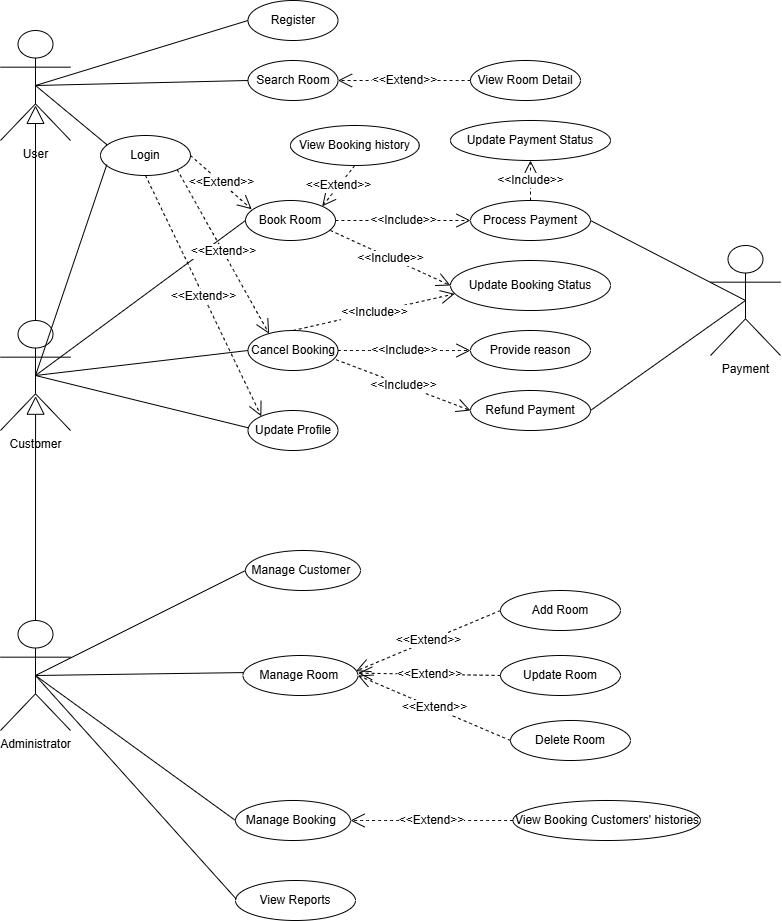

The diagram above was exported from draw.io. Its source (the exported page's mxGraphModel, read from the mxfile embedded in the PNG):
<mxGraphModel dx="1591" dy="877" grid="1" gridSize="10" guides="1" tooltips="1" connect="1" arrows="1" fold="1" page="1" pageScale="1" pageWidth="850" pageHeight="1100" math="0" shadow="0">
  <root>
    <mxCell id="UrnDDrpQBV8yIuViMth_-0" />
    <mxCell id="UrnDDrpQBV8yIuViMth_-1" parent="UrnDDrpQBV8yIuViMth_-0" />
    <mxCell id="6AJYu_eLg-FY4h-6svBe-5" value="User" style="shape=umlActor;verticalLabelPosition=bottom;verticalAlign=top;html=1;" parent="UrnDDrpQBV8yIuViMth_-1" vertex="1">
      <mxGeometry x="40" y="40" width="70" height="110" as="geometry" />
    </mxCell>
    <mxCell id="6AJYu_eLg-FY4h-6svBe-6" value="Customer" style="shape=umlActor;verticalLabelPosition=bottom;verticalAlign=top;html=1;" parent="UrnDDrpQBV8yIuViMth_-1" vertex="1">
      <mxGeometry x="40" y="330" width="70" height="110" as="geometry" />
    </mxCell>
    <mxCell id="6AJYu_eLg-FY4h-6svBe-7" value="Administrator" style="shape=umlActor;verticalLabelPosition=bottom;verticalAlign=top;html=1;" parent="UrnDDrpQBV8yIuViMth_-1" vertex="1">
      <mxGeometry x="40" y="630" width="70" height="110" as="geometry" />
    </mxCell>
    <mxCell id="y2MKSPr3jJT4YieBlcO9-0" value="" style="endArrow=block;endSize=16;endFill=0;html=1;rounded=0;fontSize=12;curved=1;exitX=0.5;exitY=0;exitDx=0;exitDy=0;exitPerimeter=0;entryX=0.501;entryY=0.688;entryDx=0;entryDy=0;entryPerimeter=0;" parent="UrnDDrpQBV8yIuViMth_-1" source="6AJYu_eLg-FY4h-6svBe-7" target="6AJYu_eLg-FY4h-6svBe-6" edge="1">
      <mxGeometry width="160" relative="1" as="geometry">
        <mxPoint x="220" y="280" as="sourcePoint" />
        <mxPoint x="380" y="280" as="targetPoint" />
      </mxGeometry>
    </mxCell>
    <mxCell id="y2MKSPr3jJT4YieBlcO9-1" value="" style="endArrow=block;endSize=16;endFill=0;html=1;rounded=0;fontSize=12;curved=1;exitX=0.5;exitY=0;exitDx=0;exitDy=0;exitPerimeter=0;entryX=0.5;entryY=0.681;entryDx=0;entryDy=0;entryPerimeter=0;" parent="UrnDDrpQBV8yIuViMth_-1" source="6AJYu_eLg-FY4h-6svBe-6" target="6AJYu_eLg-FY4h-6svBe-5" edge="1">
      <mxGeometry width="160" relative="1" as="geometry">
        <mxPoint x="74.88" y="234" as="sourcePoint" />
        <mxPoint x="74.88" y="120" as="targetPoint" />
      </mxGeometry>
    </mxCell>
    <mxCell id="51CUOwSgagCxjKBUfJgv-0" value="Register" style="ellipse;whiteSpace=wrap;html=1;" parent="UrnDDrpQBV8yIuViMth_-1" vertex="1">
      <mxGeometry x="287.5" y="10" width="90" height="40" as="geometry" />
    </mxCell>
    <mxCell id="K-E5PhIpW2zmvYgvs3VL-0" value="Login" style="ellipse;whiteSpace=wrap;html=1;" parent="UrnDDrpQBV8yIuViMth_-1" vertex="1">
      <mxGeometry x="140" y="145" width="90" height="40" as="geometry" />
    </mxCell>
    <mxCell id="K-E5PhIpW2zmvYgvs3VL-1" value="Search Room" style="ellipse;whiteSpace=wrap;html=1;" parent="UrnDDrpQBV8yIuViMth_-1" vertex="1">
      <mxGeometry x="287.5" y="70" width="90" height="40" as="geometry" />
    </mxCell>
    <mxCell id="K-E5PhIpW2zmvYgvs3VL-2" value="View Room Detail" style="ellipse;whiteSpace=wrap;html=1;" parent="UrnDDrpQBV8yIuViMth_-1" vertex="1">
      <mxGeometry x="510" y="70" width="110" height="40" as="geometry" />
    </mxCell>
    <mxCell id="K-E5PhIpW2zmvYgvs3VL-3" value="Book Room" style="ellipse;whiteSpace=wrap;html=1;" parent="UrnDDrpQBV8yIuViMth_-1" vertex="1">
      <mxGeometry x="285" y="210" width="90" height="40" as="geometry" />
    </mxCell>
    <mxCell id="K-E5PhIpW2zmvYgvs3VL-4" value="Cancel Booking" style="ellipse;whiteSpace=wrap;html=1;" parent="UrnDDrpQBV8yIuViMth_-1" vertex="1">
      <mxGeometry x="287.5" y="340" width="90" height="40" as="geometry" />
    </mxCell>
    <mxCell id="K-E5PhIpW2zmvYgvs3VL-5" value="Update Profile" style="ellipse;whiteSpace=wrap;html=1;" parent="UrnDDrpQBV8yIuViMth_-1" vertex="1">
      <mxGeometry x="287.5" y="420" width="90" height="40" as="geometry" />
    </mxCell>
    <mxCell id="K-E5PhIpW2zmvYgvs3VL-7" value="" style="endArrow=none;html=1;rounded=0;fontSize=12;startSize=8;endSize=8;curved=1;exitX=0.5;exitY=0.5;exitDx=0;exitDy=0;exitPerimeter=0;entryX=0.07;entryY=0.729;entryDx=0;entryDy=0;entryPerimeter=0;" parent="UrnDDrpQBV8yIuViMth_-1" source="6AJYu_eLg-FY4h-6svBe-6" target="K-E5PhIpW2zmvYgvs3VL-0" edge="1">
      <mxGeometry relative="1" as="geometry">
        <mxPoint x="250" y="300" as="sourcePoint" />
        <mxPoint x="300" y="300" as="targetPoint" />
      </mxGeometry>
    </mxCell>
    <mxCell id="K-E5PhIpW2zmvYgvs3VL-9" value="" style="endArrow=none;html=1;rounded=0;fontSize=12;startSize=8;endSize=8;curved=1;exitX=0.5;exitY=0.5;exitDx=0;exitDy=0;exitPerimeter=0;entryX=0;entryY=0.5;entryDx=0;entryDy=0;" parent="UrnDDrpQBV8yIuViMth_-1" source="6AJYu_eLg-FY4h-6svBe-6" target="K-E5PhIpW2zmvYgvs3VL-3" edge="1">
      <mxGeometry relative="1" as="geometry">
        <mxPoint x="150" y="300" as="sourcePoint" />
        <mxPoint x="310" y="300" as="targetPoint" />
      </mxGeometry>
    </mxCell>
    <mxCell id="K-E5PhIpW2zmvYgvs3VL-10" value="" style="endArrow=none;html=1;rounded=0;fontSize=12;startSize=8;endSize=8;curved=1;exitX=0.5;exitY=0.5;exitDx=0;exitDy=0;exitPerimeter=0;entryX=0.075;entryY=0.237;entryDx=0;entryDy=0;entryPerimeter=0;" parent="UrnDDrpQBV8yIuViMth_-1" source="6AJYu_eLg-FY4h-6svBe-5" target="K-E5PhIpW2zmvYgvs3VL-0" edge="1">
      <mxGeometry relative="1" as="geometry">
        <mxPoint x="150" y="300" as="sourcePoint" />
        <mxPoint x="310" y="300" as="targetPoint" />
      </mxGeometry>
    </mxCell>
    <mxCell id="K-E5PhIpW2zmvYgvs3VL-11" value="" style="endArrow=none;html=1;rounded=0;fontSize=12;startSize=8;endSize=8;curved=1;exitX=0.5;exitY=0.5;exitDx=0;exitDy=0;exitPerimeter=0;entryX=0;entryY=0.5;entryDx=0;entryDy=0;" parent="UrnDDrpQBV8yIuViMth_-1" source="6AJYu_eLg-FY4h-6svBe-5" target="51CUOwSgagCxjKBUfJgv-0" edge="1">
      <mxGeometry relative="1" as="geometry">
        <mxPoint x="90" y="60" as="sourcePoint" />
        <mxPoint x="250" y="60" as="targetPoint" />
      </mxGeometry>
    </mxCell>
    <mxCell id="K-E5PhIpW2zmvYgvs3VL-13" value="&amp;lt;&amp;lt;Extend&amp;gt;&amp;gt;" style="endArrow=open;endSize=12;dashed=1;html=1;rounded=0;fontSize=12;curved=1;exitX=0;exitY=0.5;exitDx=0;exitDy=0;entryX=1;entryY=0.5;entryDx=0;entryDy=0;" parent="UrnDDrpQBV8yIuViMth_-1" source="K-E5PhIpW2zmvYgvs3VL-2" target="K-E5PhIpW2zmvYgvs3VL-1" edge="1">
      <mxGeometry x="0.0043" width="160" relative="1" as="geometry">
        <mxPoint x="375" y="80" as="sourcePoint" />
        <mxPoint x="450" y="180" as="targetPoint" />
        <mxPoint as="offset" />
      </mxGeometry>
    </mxCell>
    <mxCell id="K-E5PhIpW2zmvYgvs3VL-14" value="" style="endArrow=none;html=1;rounded=0;fontSize=12;startSize=8;endSize=8;curved=1;exitX=0.5;exitY=0.5;exitDx=0;exitDy=0;exitPerimeter=0;entryX=0;entryY=0.5;entryDx=0;entryDy=0;" parent="UrnDDrpQBV8yIuViMth_-1" source="6AJYu_eLg-FY4h-6svBe-6" target="K-E5PhIpW2zmvYgvs3VL-4" edge="1">
      <mxGeometry relative="1" as="geometry">
        <mxPoint x="190" y="400" as="sourcePoint" />
        <mxPoint x="350" y="400" as="targetPoint" />
      </mxGeometry>
    </mxCell>
    <mxCell id="K-E5PhIpW2zmvYgvs3VL-15" value="View Booking Customers' histories" style="ellipse;whiteSpace=wrap;html=1;" parent="UrnDDrpQBV8yIuViMth_-1" vertex="1">
      <mxGeometry x="552.5" y="810" width="187.5" height="40" as="geometry" />
    </mxCell>
    <mxCell id="K-E5PhIpW2zmvYgvs3VL-19" value="" style="endArrow=none;html=1;rounded=0;fontSize=12;startSize=8;endSize=8;curved=1;exitX=0.5;exitY=0.5;exitDx=0;exitDy=0;exitPerimeter=0;entryX=0.006;entryY=0.434;entryDx=0;entryDy=0;entryPerimeter=0;" parent="UrnDDrpQBV8yIuViMth_-1" source="6AJYu_eLg-FY4h-6svBe-6" target="K-E5PhIpW2zmvYgvs3VL-5" edge="1">
      <mxGeometry relative="1" as="geometry">
        <mxPoint x="190" y="340" as="sourcePoint" />
        <mxPoint x="350" y="340" as="targetPoint" />
      </mxGeometry>
    </mxCell>
    <mxCell id="MOWpEQJ3IFiL2NVkCkSt-0" value="" style="endArrow=none;html=1;rounded=0;fontSize=12;startSize=8;endSize=8;curved=1;exitX=0.5;exitY=0.5;exitDx=0;exitDy=0;exitPerimeter=0;entryX=0;entryY=0.5;entryDx=0;entryDy=0;" parent="UrnDDrpQBV8yIuViMth_-1" source="6AJYu_eLg-FY4h-6svBe-5" target="K-E5PhIpW2zmvYgvs3VL-1" edge="1">
      <mxGeometry relative="1" as="geometry">
        <mxPoint x="190" y="345" as="sourcePoint" />
        <mxPoint x="420" y="240" as="targetPoint" />
      </mxGeometry>
    </mxCell>
    <mxCell id="MJAMXIj_957C9b3A4cBw-2" value="Manage Customer&amp;nbsp;" style="ellipse;whiteSpace=wrap;html=1;" parent="UrnDDrpQBV8yIuViMth_-1" vertex="1">
      <mxGeometry x="285" y="560" width="115" height="40" as="geometry" />
    </mxCell>
    <mxCell id="7F_aqMi60t_3t1YzZgK6-1" value="View Reports" style="ellipse;whiteSpace=wrap;html=1;" parent="UrnDDrpQBV8yIuViMth_-1" vertex="1">
      <mxGeometry x="275" y="890" width="120" height="40" as="geometry" />
    </mxCell>
    <mxCell id="S0YKYzHzmhB7xRYEjnM6-0" value="" style="endArrow=none;html=1;rounded=0;fontSize=12;startSize=8;endSize=8;curved=1;exitX=0.5;exitY=0.5;exitDx=0;exitDy=0;exitPerimeter=0;entryX=0;entryY=0.5;entryDx=0;entryDy=0;" parent="UrnDDrpQBV8yIuViMth_-1" source="6AJYu_eLg-FY4h-6svBe-7" target="MJAMXIj_957C9b3A4cBw-2" edge="1">
      <mxGeometry relative="1" as="geometry">
        <mxPoint x="310" y="520" as="sourcePoint" />
        <mxPoint x="470" y="520" as="targetPoint" />
      </mxGeometry>
    </mxCell>
    <mxCell id="S0YKYzHzmhB7xRYEjnM6-6" value="Manage Room&amp;nbsp;" style="ellipse;whiteSpace=wrap;html=1;" parent="UrnDDrpQBV8yIuViMth_-1" vertex="1">
      <mxGeometry x="282.5" y="665" width="115" height="40" as="geometry" />
    </mxCell>
    <mxCell id="S0YKYzHzmhB7xRYEjnM6-7" value="" style="endArrow=none;html=1;rounded=0;fontSize=12;startSize=8;endSize=8;curved=1;exitX=0.5;exitY=0.5;exitDx=0;exitDy=0;exitPerimeter=0;entryX=0.002;entryY=0.427;entryDx=0;entryDy=0;entryPerimeter=0;" parent="UrnDDrpQBV8yIuViMth_-1" source="6AJYu_eLg-FY4h-6svBe-7" target="S0YKYzHzmhB7xRYEjnM6-6" edge="1">
      <mxGeometry relative="1" as="geometry">
        <mxPoint x="110" y="500" as="sourcePoint" />
        <mxPoint x="490" y="560" as="targetPoint" />
      </mxGeometry>
    </mxCell>
    <mxCell id="S0YKYzHzmhB7xRYEjnM6-8" value="Manage Booking&amp;nbsp;" style="ellipse;whiteSpace=wrap;html=1;" parent="UrnDDrpQBV8yIuViMth_-1" vertex="1">
      <mxGeometry x="275" y="810" width="115" height="40" as="geometry" />
    </mxCell>
    <mxCell id="S0YKYzHzmhB7xRYEjnM6-9" value="" style="endArrow=none;html=1;rounded=0;fontSize=12;startSize=8;endSize=8;curved=1;exitX=0.5;exitY=0.5;exitDx=0;exitDy=0;exitPerimeter=0;entryX=0;entryY=0.5;entryDx=0;entryDy=0;" parent="UrnDDrpQBV8yIuViMth_-1" source="6AJYu_eLg-FY4h-6svBe-7" target="S0YKYzHzmhB7xRYEjnM6-8" edge="1">
      <mxGeometry relative="1" as="geometry">
        <mxPoint x="200" y="610" as="sourcePoint" />
        <mxPoint x="360" y="610" as="targetPoint" />
      </mxGeometry>
    </mxCell>
    <mxCell id="S0YKYzHzmhB7xRYEjnM6-10" value="" style="endArrow=none;html=1;rounded=0;fontSize=12;startSize=8;endSize=8;curved=1;exitX=0.5;exitY=0.5;exitDx=0;exitDy=0;exitPerimeter=0;entryX=0.007;entryY=0.467;entryDx=0;entryDy=0;entryPerimeter=0;" parent="UrnDDrpQBV8yIuViMth_-1" source="6AJYu_eLg-FY4h-6svBe-7" target="7F_aqMi60t_3t1YzZgK6-1" edge="1">
      <mxGeometry relative="1" as="geometry">
        <mxPoint x="140" y="670" as="sourcePoint" />
        <mxPoint x="300" y="670" as="targetPoint" />
      </mxGeometry>
    </mxCell>
    <mxCell id="IcOLtqc6dSVm80dSjHs1-1" value="Payment" style="shape=umlActor;verticalLabelPosition=bottom;verticalAlign=top;html=1;" parent="UrnDDrpQBV8yIuViMth_-1" vertex="1">
      <mxGeometry x="750" y="255" width="70" height="110" as="geometry" />
    </mxCell>
    <mxCell id="-lYSCxT5fo6fBcy1ogJy-0" value="Process Payment" style="ellipse;whiteSpace=wrap;html=1;" parent="UrnDDrpQBV8yIuViMth_-1" vertex="1">
      <mxGeometry x="510" y="210" width="120" height="40" as="geometry" />
    </mxCell>
    <mxCell id="EqEcgOE91a9RLWxIo-SB-0" value="Refund Payment" style="ellipse;whiteSpace=wrap;html=1;" parent="UrnDDrpQBV8yIuViMth_-1" vertex="1">
      <mxGeometry x="510" y="400" width="120" height="40" as="geometry" />
    </mxCell>
    <mxCell id="7EFtnVLbadEn1L32jQEE-3" value="Provide reason" style="ellipse;whiteSpace=wrap;html=1;" parent="UrnDDrpQBV8yIuViMth_-1" vertex="1">
      <mxGeometry x="510" y="340" width="120" height="40" as="geometry" />
    </mxCell>
    <mxCell id="7EFtnVLbadEn1L32jQEE-6" value="&amp;lt;&amp;lt;Include&amp;gt;&amp;gt;" style="endArrow=open;endSize=12;dashed=1;html=1;rounded=0;fontSize=12;curved=1;entryX=0;entryY=0.5;entryDx=0;entryDy=0;exitX=1;exitY=0.5;exitDx=0;exitDy=0;" parent="UrnDDrpQBV8yIuViMth_-1" source="K-E5PhIpW2zmvYgvs3VL-3" target="-lYSCxT5fo6fBcy1ogJy-0" edge="1">
      <mxGeometry x="0.0043" width="160" relative="1" as="geometry">
        <mxPoint x="670" y="180" as="sourcePoint" />
        <mxPoint x="510" y="180" as="targetPoint" />
        <mxPoint as="offset" />
      </mxGeometry>
    </mxCell>
    <mxCell id="7EFtnVLbadEn1L32jQEE-9" value="" style="endArrow=none;html=1;rounded=0;exitX=1;exitY=0.5;exitDx=0;exitDy=0;entryX=0.5;entryY=0.5;entryDx=0;entryDy=0;entryPerimeter=0;" parent="UrnDDrpQBV8yIuViMth_-1" source="-lYSCxT5fo6fBcy1ogJy-0" target="IcOLtqc6dSVm80dSjHs1-1" edge="1">
      <mxGeometry relative="1" as="geometry">
        <mxPoint x="630" y="410" as="sourcePoint" />
        <mxPoint x="790" y="410" as="targetPoint" />
      </mxGeometry>
    </mxCell>
    <mxCell id="7EFtnVLbadEn1L32jQEE-10" value="" style="endArrow=none;html=1;rounded=0;exitX=1;exitY=0.5;exitDx=0;exitDy=0;entryX=0.5;entryY=0.5;entryDx=0;entryDy=0;entryPerimeter=0;" parent="UrnDDrpQBV8yIuViMth_-1" source="EqEcgOE91a9RLWxIo-SB-0" target="IcOLtqc6dSVm80dSjHs1-1" edge="1">
      <mxGeometry relative="1" as="geometry">
        <mxPoint x="630" y="410" as="sourcePoint" />
        <mxPoint x="790" y="410" as="targetPoint" />
      </mxGeometry>
    </mxCell>
    <mxCell id="7EFtnVLbadEn1L32jQEE-14" value="&amp;lt;&amp;lt;Extend&amp;gt;&amp;gt;" style="endArrow=open;endSize=12;dashed=1;html=1;rounded=0;fontSize=12;curved=1;exitX=1;exitY=0.5;exitDx=0;exitDy=0;entryX=0.069;entryY=0.219;entryDx=0;entryDy=0;entryPerimeter=0;" parent="UrnDDrpQBV8yIuViMth_-1" source="K-E5PhIpW2zmvYgvs3VL-0" target="K-E5PhIpW2zmvYgvs3VL-3" edge="1">
      <mxGeometry x="0.0043" width="160" relative="1" as="geometry">
        <mxPoint x="580" y="180" as="sourcePoint" />
        <mxPoint x="430" y="180" as="targetPoint" />
        <mxPoint as="offset" />
      </mxGeometry>
    </mxCell>
    <mxCell id="aDkxnnmF89D0r2a39wk7-0" value="&lt;span style=&quot;text-align: left;&quot;&gt;Update Payment Status&lt;/span&gt;" style="ellipse;whiteSpace=wrap;html=1;" parent="UrnDDrpQBV8yIuViMth_-1" vertex="1">
      <mxGeometry x="490" y="130" width="160" height="40" as="geometry" />
    </mxCell>
    <mxCell id="OnslrfWybp3Jm4kuXKlc-4" value="&amp;lt;&amp;lt;Extend&amp;gt;&amp;gt;" style="endArrow=open;endSize=12;dashed=1;html=1;rounded=0;fontSize=12;curved=1;exitX=0.5;exitY=1;exitDx=0;exitDy=0;entryX=0;entryY=0;entryDx=0;entryDy=0;" parent="UrnDDrpQBV8yIuViMth_-1" source="K-E5PhIpW2zmvYgvs3VL-0" target="K-E5PhIpW2zmvYgvs3VL-5" edge="1">
      <mxGeometry x="0.0043" width="160" relative="1" as="geometry">
        <mxPoint x="200" y="260" as="sourcePoint" />
        <mxPoint x="250" y="330" as="targetPoint" />
        <mxPoint as="offset" />
      </mxGeometry>
    </mxCell>
    <mxCell id="OnslrfWybp3Jm4kuXKlc-5" value="&amp;lt;&amp;lt;Extend&amp;gt;&amp;gt;" style="endArrow=open;endSize=12;dashed=1;html=1;rounded=0;fontSize=12;curved=1;exitX=1;exitY=1;exitDx=0;exitDy=0;entryX=0.234;entryY=0.08;entryDx=0;entryDy=0;entryPerimeter=0;" parent="UrnDDrpQBV8yIuViMth_-1" source="K-E5PhIpW2zmvYgvs3VL-0" target="K-E5PhIpW2zmvYgvs3VL-4" edge="1">
      <mxGeometry x="0.0043" width="160" relative="1" as="geometry">
        <mxPoint x="290" y="300" as="sourcePoint" />
        <mxPoint x="383" y="325" as="targetPoint" />
        <mxPoint as="offset" />
      </mxGeometry>
    </mxCell>
    <mxCell id="YVWK38Dw_oWeI6W538j9-0" value="Add Room" style="ellipse;whiteSpace=wrap;html=1;" parent="UrnDDrpQBV8yIuViMth_-1" vertex="1">
      <mxGeometry x="540" y="600" width="120" height="40" as="geometry" />
    </mxCell>
    <mxCell id="YVWK38Dw_oWeI6W538j9-2" value="Update Room" style="ellipse;whiteSpace=wrap;html=1;" parent="UrnDDrpQBV8yIuViMth_-1" vertex="1">
      <mxGeometry x="540" y="665" width="120" height="40" as="geometry" />
    </mxCell>
    <mxCell id="YVWK38Dw_oWeI6W538j9-3" value="Delete Room" style="ellipse;whiteSpace=wrap;html=1;" parent="UrnDDrpQBV8yIuViMth_-1" vertex="1">
      <mxGeometry x="550" y="730" width="120" height="40" as="geometry" />
    </mxCell>
    <mxCell id="JU9bQ2UaTN4eygy_XA7k-0" value="&lt;span style=&quot;text-align: left;&quot;&gt;Update Booking Status&lt;/span&gt;" style="ellipse;whiteSpace=wrap;html=1;" parent="UrnDDrpQBV8yIuViMth_-1" vertex="1">
      <mxGeometry x="490" y="270" width="160" height="50" as="geometry" />
    </mxCell>
    <mxCell id="JU9bQ2UaTN4eygy_XA7k-1" value="&amp;lt;&amp;lt;Include&amp;gt;&amp;gt;" style="endArrow=open;endSize=12;dashed=1;html=1;rounded=0;fontSize=12;curved=1;entryX=0.026;entryY=0.667;entryDx=0;entryDy=0;exitX=0.5;exitY=0;exitDx=0;exitDy=0;entryPerimeter=0;" parent="UrnDDrpQBV8yIuViMth_-1" source="K-E5PhIpW2zmvYgvs3VL-4" target="JU9bQ2UaTN4eygy_XA7k-0" edge="1">
      <mxGeometry x="0.0043" width="160" relative="1" as="geometry">
        <mxPoint x="560" y="300" as="sourcePoint" />
        <mxPoint x="692" y="300" as="targetPoint" />
        <mxPoint as="offset" />
      </mxGeometry>
    </mxCell>
    <mxCell id="JU9bQ2UaTN4eygy_XA7k-2" value="&amp;lt;&amp;lt;Include&amp;gt;&amp;gt;" style="endArrow=open;endSize=12;dashed=1;html=1;rounded=0;fontSize=12;curved=1;entryX=0;entryY=0.5;entryDx=0;entryDy=0;exitX=0.944;exitY=0.75;exitDx=0;exitDy=0;exitPerimeter=0;" parent="UrnDDrpQBV8yIuViMth_-1" source="K-E5PhIpW2zmvYgvs3VL-3" target="JU9bQ2UaTN4eygy_XA7k-0" edge="1">
      <mxGeometry x="0.0043" width="160" relative="1" as="geometry">
        <mxPoint x="400" y="317" as="sourcePoint" />
        <mxPoint x="561" y="280" as="targetPoint" />
        <mxPoint as="offset" />
      </mxGeometry>
    </mxCell>
    <mxCell id="JU9bQ2UaTN4eygy_XA7k-9" value="&amp;lt;&amp;lt;Include&amp;gt;&amp;gt;" style="endArrow=open;endSize=12;dashed=1;html=1;rounded=0;fontSize=12;curved=1;entryX=0;entryY=0.5;entryDx=0;entryDy=0;exitX=0.979;exitY=0.73;exitDx=0;exitDy=0;exitPerimeter=0;" parent="UrnDDrpQBV8yIuViMth_-1" source="K-E5PhIpW2zmvYgvs3VL-4" target="EqEcgOE91a9RLWxIo-SB-0" edge="1">
      <mxGeometry x="0.0043" width="160" relative="1" as="geometry">
        <mxPoint x="420" y="470" as="sourcePoint" />
        <mxPoint x="540" y="525" as="targetPoint" />
        <mxPoint as="offset" />
      </mxGeometry>
    </mxCell>
    <mxCell id="JU9bQ2UaTN4eygy_XA7k-10" value="&amp;lt;&amp;lt;Include&amp;gt;&amp;gt;" style="endArrow=open;endSize=12;dashed=1;html=1;rounded=0;fontSize=12;curved=1;entryX=0.5;entryY=1;entryDx=0;entryDy=0;exitX=0.5;exitY=0;exitDx=0;exitDy=0;" parent="UrnDDrpQBV8yIuViMth_-1" source="-lYSCxT5fo6fBcy1ogJy-0" target="aDkxnnmF89D0r2a39wk7-0" edge="1">
      <mxGeometry x="0.0043" width="160" relative="1" as="geometry">
        <mxPoint x="720" y="170" as="sourcePoint" />
        <mxPoint x="854" y="221" as="targetPoint" />
        <mxPoint as="offset" />
      </mxGeometry>
    </mxCell>
    <mxCell id="JU9bQ2UaTN4eygy_XA7k-11" value="&amp;lt;&amp;lt;Extend&amp;gt;&amp;gt;" style="endArrow=open;endSize=12;dashed=1;html=1;rounded=0;fontSize=12;curved=1;exitX=0;exitY=0.5;exitDx=0;exitDy=0;entryX=0.983;entryY=0.39;entryDx=0;entryDy=0;entryPerimeter=0;" parent="UrnDDrpQBV8yIuViMth_-1" source="YVWK38Dw_oWeI6W538j9-0" target="S0YKYzHzmhB7xRYEjnM6-6" edge="1">
      <mxGeometry width="160" relative="1" as="geometry">
        <mxPoint x="623" y="640" as="sourcePoint" />
        <mxPoint x="490" y="640" as="targetPoint" />
        <mxPoint as="offset" />
      </mxGeometry>
    </mxCell>
    <mxCell id="JU9bQ2UaTN4eygy_XA7k-12" value="&amp;lt;&amp;lt;Extend&amp;gt;&amp;gt;" style="endArrow=open;endSize=12;dashed=1;html=1;rounded=0;fontSize=12;curved=1;exitX=0;exitY=0.5;exitDx=0;exitDy=0;entryX=1.001;entryY=0.44;entryDx=0;entryDy=0;entryPerimeter=0;" parent="UrnDDrpQBV8yIuViMth_-1" source="YVWK38Dw_oWeI6W538j9-2" target="S0YKYzHzmhB7xRYEjnM6-6" edge="1">
      <mxGeometry width="160" relative="1" as="geometry">
        <mxPoint x="623" y="680" as="sourcePoint" />
        <mxPoint x="400" y="680" as="targetPoint" />
        <mxPoint as="offset" />
      </mxGeometry>
    </mxCell>
    <mxCell id="JU9bQ2UaTN4eygy_XA7k-13" value="&amp;lt;&amp;lt;Extend&amp;gt;&amp;gt;" style="endArrow=open;endSize=12;dashed=1;html=1;rounded=0;fontSize=12;curved=1;exitX=0;exitY=0.5;exitDx=0;exitDy=0;entryX=1;entryY=0.5;entryDx=0;entryDy=0;" parent="UrnDDrpQBV8yIuViMth_-1" source="YVWK38Dw_oWeI6W538j9-3" target="S0YKYzHzmhB7xRYEjnM6-6" edge="1">
      <mxGeometry width="160" relative="1" as="geometry">
        <mxPoint x="543" y="690" as="sourcePoint" />
        <mxPoint x="410" y="690" as="targetPoint" />
        <mxPoint as="offset" />
      </mxGeometry>
    </mxCell>
    <mxCell id="1xhyb3Lj66d9AtP5GJqN-0" value="&amp;lt;&amp;lt;Include&amp;gt;&amp;gt;" style="endArrow=open;endSize=12;dashed=1;html=1;rounded=0;fontSize=12;curved=1;entryX=0;entryY=0.5;entryDx=0;entryDy=0;exitX=1;exitY=0.5;exitDx=0;exitDy=0;" parent="UrnDDrpQBV8yIuViMth_-1" source="K-E5PhIpW2zmvYgvs3VL-4" target="7EFtnVLbadEn1L32jQEE-3" edge="1">
      <mxGeometry x="0.0043" width="160" relative="1" as="geometry">
        <mxPoint x="440" y="440" as="sourcePoint" />
        <mxPoint x="574" y="491" as="targetPoint" />
        <mxPoint as="offset" />
      </mxGeometry>
    </mxCell>
    <mxCell id="Ri9vQGrZsLMXH7mPKBSB-0" value="&amp;lt;&amp;lt;Extend&amp;gt;&amp;gt;" style="endArrow=open;endSize=12;dashed=1;html=1;rounded=0;fontSize=12;curved=1;exitX=0;exitY=0.5;exitDx=0;exitDy=0;entryX=1;entryY=0.5;entryDx=0;entryDy=0;" parent="UrnDDrpQBV8yIuViMth_-1" source="K-E5PhIpW2zmvYgvs3VL-15" target="S0YKYzHzmhB7xRYEjnM6-8" edge="1">
      <mxGeometry width="160" relative="1" as="geometry">
        <mxPoint x="642" y="845" as="sourcePoint" />
        <mxPoint x="490" y="780" as="targetPoint" />
        <mxPoint as="offset" />
      </mxGeometry>
    </mxCell>
    <mxCell id="Ri9vQGrZsLMXH7mPKBSB-1" value="View Booking history" style="ellipse;whiteSpace=wrap;html=1;" parent="UrnDDrpQBV8yIuViMth_-1" vertex="1">
      <mxGeometry x="330" y="135" width="128.75" height="40" as="geometry" />
    </mxCell>
    <mxCell id="Ri9vQGrZsLMXH7mPKBSB-2" value="&amp;lt;&amp;lt;Extend&amp;gt;&amp;gt;" style="endArrow=open;endSize=12;dashed=1;html=1;rounded=0;fontSize=12;curved=1;exitX=0.5;exitY=1;exitDx=0;exitDy=0;entryX=1;entryY=0;entryDx=0;entryDy=0;" parent="UrnDDrpQBV8yIuViMth_-1" source="Ri9vQGrZsLMXH7mPKBSB-1" target="K-E5PhIpW2zmvYgvs3VL-3" edge="1">
      <mxGeometry width="160" relative="1" as="geometry">
        <mxPoint x="834" y="110" as="sourcePoint" />
        <mxPoint x="690" y="171" as="targetPoint" />
        <mxPoint as="offset" />
      </mxGeometry>
    </mxCell>
  </root>
</mxGraphModel>